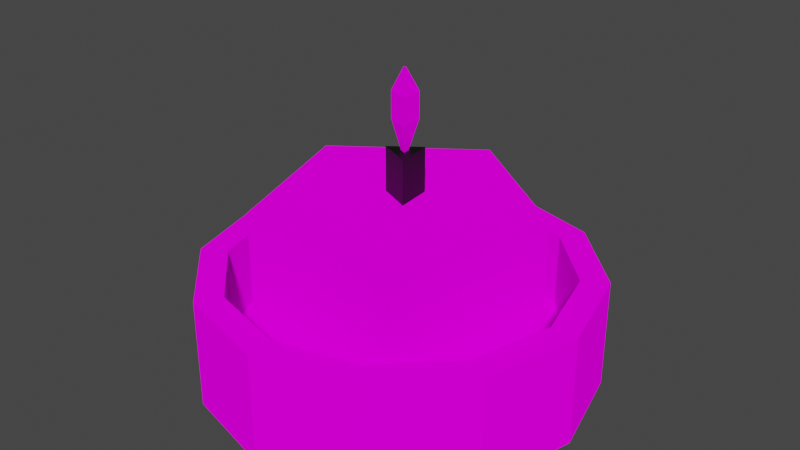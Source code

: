# Source: Candle_textured_1.blend  (saved by Blender 2.93.21; exported with 4.5.12 LTS)
import bpy
from mathutils import Matrix  # noqa: F401  (used for matrix-valued properties, if any)

bpy.ops.wm.read_factory_settings(use_empty=True)
scene = bpy.context.scene
scene.name = 'Scene'

# ---- collections
col_collection = bpy.data.collections.new('Collection'); scene.collection.children.link(col_collection)

# ---- images (referenced by path relative to the original .blend; pixels are not part of the script)
import os
ASSET_DIR = os.environ.get("B2B_ASSET_DIR", "")  # directory of the original .blend (textures are referenced by path, not embedded)
HERE = os.path.dirname(os.path.abspath(__file__))  # packed textures are extracted next to this script under _unpacked/

def load_image(name, relpath, width, height, colorspace="sRGB"):
    """Load a texture the original file referenced (path relative to the .blend, or extracted next to this script)."""
    p = next((c for c in (os.path.join(HERE, relpath), os.path.join(ASSET_DIR, relpath)) if relpath and os.path.exists(c)), "")
    if p:
        img = bpy.data.images.load(p, check_existing=True)
        img.name = name
    else:  # same state as the original file: an image datablock whose file is absent (Cycles renders it pink)
        img = bpy.data.images.new(name, width, height)
        img.source = "FILE"
        img.filepath = "//" + (relpath or name)
    img.colorspace_settings.name = colorspace
    return img
img_dark_metal_texture_5_jpg = load_image('dark-metal-texture-5.jpg', 'dark-metal-texture-5.jpg', 1024, 1024, 'sRGB')
img_wax_texture_2_jpg = load_image('wax texture 2.JPG', 'wax texture 2.JPG', 1024, 1024, 'sRGB')
img_fire_texture_jpg = load_image('fire texture.JPG', 'fire texture.JPG', 1024, 1024, 'sRGB')

# ---- materials (node trees are filled in below, after node groups)
mat_texture = bpy.data.materials.new('Texture')
mat_texture.use_transparent_shadow = False
mat_texture_001 = bpy.data.materials.new('Texture.001')
mat_texture_001.use_transparent_shadow = False
mat_material_001 = bpy.data.materials.new('Material.001')
mat_material_001.use_transparent_shadow = False
mat_texture_1 = bpy.data.materials.new('texture')
mat_texture_1.use_transparent_shadow = False

# ---- material node trees
mat_texture.use_nodes = True; mat_texture.node_tree.nodes.clear()
_N = mat_texture.node_tree.nodes; _L = mat_texture.node_tree.links
n0 = _N.new('ShaderNodeOutputMaterial'); n0.name = 'Material Output'; n0.location = (300, 300)
n1 = _N.new('ShaderNodeBsdfDiffuse'); n1.name = 'Diffuse BSDF'; n1.location = (10, 300)
n1.inputs[1].default_value = 0.5
n2 = _N.new('ShaderNodeTexImage'); n2.name = 'Image Texture'; n2.location = (-280, 280)
n2.image = img_dark_metal_texture_5_jpg
_L.new(n1.outputs[0], n0.inputs[0])
_L.new(n2.outputs[0], n1.inputs[0])
n0.is_active_output = True
mat_texture_001.use_nodes = True; mat_texture_001.node_tree.nodes.clear()
_N = mat_texture_001.node_tree.nodes; _L = mat_texture_001.node_tree.links
n0 = _N.new('ShaderNodeOutputMaterial'); n0.name = 'Material Output'; n0.location = (300, 300)
n1 = _N.new('ShaderNodeBsdfDiffuse'); n1.name = 'Diffuse BSDF'; n1.location = (10, 300)
n1.inputs[1].default_value = 0.5
n2 = _N.new('ShaderNodeTexImage'); n2.name = 'Image Texture'; n2.location = (-280, 280)
n2.image = img_wax_texture_2_jpg
_L.new(n1.outputs[0], n0.inputs[0])
_L.new(n2.outputs[0], n1.inputs[0])
n0.is_active_output = True
mat_material_001.use_nodes = True; mat_material_001.node_tree.nodes.clear()
_N = mat_material_001.node_tree.nodes; _L = mat_material_001.node_tree.links
n0 = _N.new('ShaderNodeBsdfPrincipled'); n0.name = 'Principled BSDF'; n0.location = (10, 300)
n0.distribution = 'GGX'
n0.subsurface_method = 'BURLEY'
n0.inputs[0].default_value = (0.0, 0.0, 0.0, 1.0)
n0.inputs[3].default_value = 1.45
n0.inputs[27].default_value = (0.0, 0.0, 0.0, 1.0)
n0.inputs[28].default_value = 1.0
n1 = _N.new('ShaderNodeOutputMaterial'); n1.name = 'Material Output'; n1.location = (300, 300)
_L.new(n0.outputs[0], n1.inputs[0])
n1.is_active_output = True
mat_texture_1.use_nodes = True; mat_texture_1.node_tree.nodes.clear()
_N = mat_texture_1.node_tree.nodes; _L = mat_texture_1.node_tree.links
n0 = _N.new('ShaderNodeOutputMaterial'); n0.name = 'Material Output'; n0.location = (300, 300)
n1 = _N.new('ShaderNodeBsdfDiffuse'); n1.name = 'Diffuse BSDF'; n1.location = (10, 300)
n1.inputs[1].default_value = 0.5
n2 = _N.new('ShaderNodeTexImage'); n2.name = 'Image Texture'; n2.location = (-280, 280)
n2.image = img_fire_texture_jpg
_L.new(n1.outputs[0], n0.inputs[0])
_L.new(n2.outputs[0], n1.inputs[0])
n0.is_active_output = True

# ---- world
world_world = bpy.data.worlds.new('World'); scene.world = world_world
world_world.use_nodes = True; world_world.node_tree.nodes.clear()
_N = world_world.node_tree.nodes; _L = world_world.node_tree.links
n0 = _N.new('ShaderNodeOutputWorld'); n0.name = 'World Output'; n0.location = (300, 300)
n1 = _N.new('ShaderNodeBackground'); n1.name = 'Background'; n1.location = (10, 300)
n1.inputs[0].default_value = (0.05088, 0.05088, 0.05088, 1.0)
_L.new(n1.outputs[0], n0.inputs[0])
n0.is_active_output = True
world_world.color = (0.05088, 0.05088, 0.05088)
world_world.use_sun_shadow = False
world_world.sun_shadow_jitter_overblur = 0.0

# ---- meshes
me_cylinder = bpy.data.meshes.new('Cylinder')
me_cylinder.from_pydata([(8.071e-09, 1.0, -0.3236), (1.025e-08, 0.8587, 0.2393), (0.5, 0.866, -0.3236), (0.4294, 0.7437, 0.2393), (0.866, 0.5, -0.3236), (0.7437, 0.4294, 0.2393), (1.0, -3.75e-08, -0.3236), (0.8587, -2.878e-08, 0.2393), (0.866, -0.5, -0.3236), (0.7437, -0.4294, 0.2393), (0.5, -0.866, -0.3236), (0.4294, -0.7437, 0.2393), (-7.935e-08, -1.0, -0.3236), (-7.281e-08, -0.8587, 0.2393), (-0.5, -0.866, -0.3236), (-0.4294, -0.7437, 0.2393), (-0.866, -0.5, -0.3236), (-0.7437, -0.4294, 0.2393), (-1.0, 1.813e-08, -0.3236), (-0.8587, 1.813e-08, 0.2393), (-0.866, 0.5, -0.3236), (-0.7437, 0.4294, 0.2393), (-0.5, 0.866, -0.3236), (-0.4294, 0.7437, 0.2393), (0.5, 0.866, 0.2393), (8.071e-09, 1.0, 0.2393), (0.866, 0.5, 0.2393), (1.0, -3.75e-08, 0.2393), (0.866, -0.5, 0.2393), (0.5, -0.866, 0.2393), (-7.935e-08, -1.0, 0.2393), (-0.5, -0.866, 0.2393), (-0.866, -0.5, 0.2393), (-1.0, 1.813e-08, 0.2393), (-0.866, 0.5, 0.2393), (-0.5, 0.866, 0.2393), (0.4294, 0.7437, -0.155), (1.025e-08, 0.8587, -0.155), (0.7437, 0.4294, -0.155), (0.8587, -2.878e-08, -0.155), (0.7437, -0.4294, -0.155), (0.4294, -0.7437, -0.155), (-7.281e-08, -0.8587, -0.155), (-0.4294, -0.7437, -0.155), (-0.7437, -0.4294, -0.155), (-0.8587, 1.813e-08, -0.155), (-0.7437, 0.4294, -0.155), (-0.4294, 0.7437, -0.155)], [], [(0, 25, 24, 2), (2, 24, 26, 4), (4, 26, 27, 6), (6, 27, 28, 8), (8, 28, 29, 10), (10, 29, 30, 12), (12, 30, 31, 14), (14, 31, 32, 16), (16, 32, 33, 18), (18, 33, 34, 20), (9, 7, 39, 40), (20, 34, 35, 22), (22, 35, 25, 0), (0, 2, 4, 6, 8, 10, 12, 14, 16, 18, 20, 22), (1, 3, 24, 25), (3, 5, 26, 24), (5, 7, 27, 26), (7, 9, 28, 27), (9, 11, 29, 28), (11, 13, 30, 29), (13, 15, 31, 30), (15, 17, 32, 31), (17, 19, 33, 32), (19, 21, 34, 33), (21, 23, 35, 34), (23, 1, 25, 35), (36, 37, 47, 46, 45, 44, 43, 42, 41, 40, 39, 38), (23, 21, 46, 47), (3, 1, 37, 36), (17, 15, 43, 44), (11, 9, 40, 41), (1, 23, 47, 37), (5, 3, 36, 38), (19, 17, 44, 45), (13, 11, 41, 42), (7, 5, 38, 39), (21, 19, 45, 46), (15, 13, 42, 43)])
_uv = me_cylinder.uv_layers.new(name='UVMap')
_uv.uv.foreach_set('vector', [1.0, 0.5, 1.0, 1.0, 0.9167, 1.0, 0.9167, 0.5, 0.9167, 0.5, 0.9167, 1.0, 0.8333, 1.0, 0.8333, 0.5, 0.8333, 0.5, 0.8333, 1.0, 0.75, 1.0, 0.75, 0.5, 0.75, 0.5, 0.75, 1.0, 0.6667, 1.0, 0.6667, 0.5, 0.6667, 0.5, 0.6667, 1.0, 0.5833, 1.0, 0.5833, 0.5, 0.5833, 0.5, 0.5833, 1.0, 0.5, 1.0, 0.5, 0.5, 0.5, 0.5, 0.5, 1.0, 0.4167, 1.0, 0.4167, 0.5, 0.4167, 0.5, 0.4167, 1.0, 0.3333, 1.0, 0.3333, 0.5, 0.3333, 0.5, 0.3333, 1.0, 0.25, 1.0, 0.25, 0.5, 0.25, 0.5, 0.25, 1.0, 0.1667, 1.0, 0.1667, 0.5, 0.4285, 0.147, 0.4561, 0.25, 0.4561, 0.25, 0.4285, 0.147, 0.1667, 0.5, 0.1667, 1.0, 0.08333, 1.0, 0.08333, 0.5, 0.08333, 0.5, 0.08333, 1.0, 7.451e-08, 1.0, 7.451e-08, 0.5, 0.75, 0.49, 0.87, 0.4578, 0.9578, 0.37, 0.99, 0.25, 0.9578, 0.13, 0.87, 0.04215, 0.75, 0.01, 0.63, 0.04215, 0.5422, 0.13, 0.51, 0.25, 0.5422, 0.37, 0.63, 0.4578, 0.25, 0.4561, 0.353, 0.4285, 0.37, 0.4578, 0.25, 0.49, 0.353, 0.4285, 0.4285, 0.353, 0.4578, 0.37, 0.37, 0.4578, 0.4285, 0.353, 0.4561, 0.25, 0.49, 0.25, 0.4578, 0.37, 0.4561, 0.25, 0.4285, 0.147, 0.4578, 0.13, 0.49, 0.25, 0.4285, 0.147, 0.353, 0.07152, 0.37, 0.04215, 0.4578, 0.13, 0.353, 0.07152, 0.25, 0.04391, 0.25, 0.01, 0.37, 0.04215, 0.25, 0.04391, 0.147, 0.07152, 0.13, 0.04215, 0.25, 0.01, 0.147, 0.07152, 0.07152, 0.147, 0.04215, 0.13, 0.13, 0.04215, 0.07152, 0.147, 0.04391, 0.25, 0.01, 0.25, 0.04215, 0.13, 0.04391, 0.25, 0.07152, 0.353, 0.04215, 0.37, 0.01, 0.25, 0.07152, 0.353, 0.147, 0.4285, 0.13, 0.4578, 0.04215, 0.37, 0.147, 0.4285, 0.25, 0.4561, 0.25, 0.49, 0.13, 0.4578, 0.353, 0.4285, 0.25, 0.4561, 0.147, 0.4285, 0.07152, 0.353, 0.04391, 0.25, 0.07152, 0.147, 0.147, 0.07152, 0.25, 0.04391, 0.353, 0.07152, 0.4285, 0.147, 0.4561, 0.25, 0.4285, 0.353, 0.147, 0.4285, 0.07152, 0.353, 0.07152, 0.353, 0.147, 0.4285, 0.353, 0.4285, 0.25, 0.4561, 0.25, 0.4561, 0.353, 0.4285, 0.07152, 0.147, 0.147, 0.07152, 0.147, 0.07152, 0.07152, 0.147, 0.353, 0.07152, 0.4285, 0.147, 0.4285, 0.147, 0.353, 0.07152, 0.25, 0.4561, 0.147, 0.4285, 0.147, 0.4285, 0.25, 0.4561, 0.4285, 0.353, 0.353, 0.4285, 0.353, 0.4285, 0.4285, 0.353, 0.04391, 0.25, 0.07152, 0.147, 0.07152, 0.147, 0.04391, 0.25, 0.25, 0.04391, 0.353, 0.07152, 0.353, 0.07152, 0.25, 0.04391, 0.4561, 0.25, 0.4285, 0.353, 0.4285, 0.353, 0.4561, 0.25, 0.07152, 0.353, 0.04391, 0.25, 0.04391, 0.25, 0.07152, 0.353, 0.147, 0.07152, 0.25, 0.04391, 0.25, 0.04391, 0.147, 0.07152])
me_cylinder.materials.append(mat_texture)
me_cylinder.use_remesh_fix_poles = True
me_cylinder.use_remesh_preserve_attributes = False
me_cylinder.update()
me_cylinder_001 = bpy.data.meshes.new('Cylinder.001')
me_cylinder_001.from_pydata([(1.192e-08, 1.0, -0.518), (1.192e-08, 1.0, 0.518), (0.9511, 0.309, -0.518), (0.9511, 0.309, 0.518), (0.5878, -0.809, -0.518), (0.5878, -0.809, 0.518), (-0.5878, -0.809, -0.518), (-0.5878, -0.809, 0.518), (-0.9511, 0.309, -0.518), (-0.9511, 0.309, 0.518)], [], [(0, 1, 3, 2), (2, 3, 5, 4), (4, 5, 7, 6), (3, 1, 9, 7, 5), (6, 7, 9, 8), (8, 9, 1, 0), (0, 2, 4, 6, 8)])
_uv = me_cylinder_001.uv_layers.new(name='UVMap')
_uv.uv.foreach_set('vector', [1.0, 0.5, 1.0, 1.0, 0.8, 1.0, 0.8, 0.5, 0.8, 0.5, 0.8, 1.0, 0.6, 1.0, 0.6, 0.5, 0.6, 0.5, 0.6, 1.0, 0.4, 1.0, 0.4, 0.5, 0.4783, 0.3242, 0.25, 0.49, 0.02175, 0.3242, 0.1089, 0.05584, 0.3911, 0.05584, 0.4, 0.5, 0.4, 1.0, 0.2, 1.0, 0.2, 0.5, 0.2, 0.5, 0.2, 1.0, 2.98e-08, 1.0, 2.98e-08, 0.5, 0.75, 0.3868, 0.8697, 0.2998, 0.824, 0.1591, 0.676, 0.1591, 0.6303, 0.2998])
me_cylinder_001.materials.append(mat_texture_001)
me_cylinder_001.use_remesh_fix_poles = True
me_cylinder_001.use_remesh_preserve_attributes = False
me_cylinder_001.update()
me_cube_001 = bpy.data.meshes.new('Cube.001')
me_cube_001.from_pydata([(-0.2951, -0.03179, -0.3195), (-0.2951, -0.03179, 0.3195), (0.1716, -0.2434, -0.3195), (0.1716, -0.2434, 0.3195), (0.1234, 0.2752, -0.3195), (0.1234, 0.2752, 0.3195)], [], [(4, 2, 0), (4, 5, 3, 2), (2, 3, 1, 0), (0, 1, 5, 4), (1, 3, 5)])
_uv = me_cube_001.uv_layers.new(name='UVMap')
_uv.uv.foreach_set('vector', [0.375, 0.5, 0.375, 0.75, 0.375, 1.0, 0.375, 0.5, 0.625, 0.5, 0.625, 0.75, 0.375, 0.75, 0.375, 0.75, 0.625, 0.75, 0.625, 1.0, 0.375, 1.0, 0.375, 1.0, 0.625, 1.0, 0.625, 0.5, 0.375, 0.5, 0.625, 1.0, 0.625, 0.75, 0.625, 0.5])
me_cube_001.materials.append(mat_material_001)
me_cube_001.use_remesh_fix_poles = True
me_cube_001.use_remesh_preserve_attributes = False
me_cube_001.update()
me_cube_002 = bpy.data.meshes.new('Cube.002')
me_cube_002.from_pydata([(-0.05495, -0.005921, -0.6403), (0.08592, 0.1915, -0.2321), (-0.2054, -0.02213, -0.2321), (0.03197, -0.04532, -0.6403), (0.02299, 0.05124, -0.6403), (0.1195, -0.1694, -0.2321), (0.08592, 0.1915, -0.2321), (0.1195, -0.1694, -0.2321), (-0.2054, -0.02213, -0.2321), (0.08592, 0.1915, 0.1468), (0.1195, -0.1694, 0.1468), (-0.2054, -0.02213, 0.1468), (0.01547, 0.03448, 0.4609), (0.02151, -0.03049, 0.4609), (-0.03697, -0.003984, 0.4609), (0.00639, 0.01425, 0.4968), (0.008886, -0.0126, 0.4968), (-0.01528, -0.001646, 0.4968)], [], [(2, 5, 7, 8), (0, 3, 5, 2), (3, 4, 1, 5), (4, 0, 2, 1), (0, 4, 3), (8, 7, 10, 11), (1, 2, 8, 6), (5, 1, 6, 7), (11, 10, 13, 14), (6, 8, 11, 9), (7, 6, 9, 10), (14, 13, 16, 17), (9, 11, 14, 12), (10, 9, 12, 13), (17, 16, 15), (12, 14, 17, 15), (13, 12, 15, 16)])
_uv = me_cube_002.uv_layers.new(name='UVMap')
_uv.uv.foreach_set('vector', [0.625, 1.0, 0.625, 0.75, 0.625, 0.75, 0.625, 1.0, 0.625, 1.0, 0.625, 0.75, 0.625, 0.75, 0.625, 1.0, 0.625, 0.75, 0.625, 0.5, 0.625, 0.5, 0.625, 0.75, 0.625, 0.5, 0.625, 1.0, 0.625, 1.0, 0.625, 0.5, 0.625, 1.0, 0.625, 0.5, 0.625, 0.75, 0.625, 1.0, 0.625, 0.75, 0.625, 0.75, 0.625, 1.0, 0.625, 0.5, 0.625, 1.0, 0.625, 1.0, 0.625, 0.5, 0.625, 0.75, 0.625, 0.5, 0.625, 0.5, 0.625, 0.75, 0.625, 1.0, 0.625, 0.75, 0.625, 0.75, 0.625, 1.0, 0.625, 0.5, 0.625, 1.0, 0.625, 1.0, 0.625, 0.5, 0.625, 0.75, 0.625, 0.5, 0.625, 0.5, 0.625, 0.75, 0.625, 1.0, 0.625, 0.75, 0.625, 0.75, 0.625, 1.0, 0.625, 0.5, 0.625, 1.0, 0.625, 1.0, 0.625, 0.5, 0.625, 0.75, 0.625, 0.5, 0.625, 0.5, 0.625, 0.75, 0.625, 1.0, 0.625, 0.75, 0.625, 0.5, 0.625, 0.5, 0.625, 1.0, 0.625, 1.0, 0.625, 0.5, 0.625, 0.75, 0.625, 0.5, 0.625, 0.5, 0.625, 0.75])
me_cube_002.materials.append(mat_texture_1)
me_cube_002.use_remesh_fix_poles = True
me_cube_002.use_remesh_preserve_attributes = False
me_cube_002.update()

# ---- objects
ob_candle_holder = bpy.data.objects.new('Candle holder', me_cylinder)
ob_candle_wax = bpy.data.objects.new('Candle wax', me_cylinder_001)
ob_wick = bpy.data.objects.new('Wick', me_cube_001)
ob_flame = bpy.data.objects.new('Flame', me_cube_002)

# ---- transforms, parenting, visibility, modifiers, constraints
ob_candle_holder.location = (-8.071e-09, -6.209e-09, 0.3591)
ob_candle_wax.location = (-8.523e-09, 8.523e-09, 0.5963)
ob_candle_wax.scale = (0.7149, 0.7149, 0.7149)
ob_wick.location = (0.01351, 0.0165, 1.082)
ob_wick.scale = (0.3555, 0.3555, 0.3555)
ob_flame.location = (0.01351, 0.0165, 1.423)
ob_flame.scale = (0.3555, 0.3555, 0.3555)

# ---- collection membership
col_collection.objects.link(ob_candle_holder)
col_collection.objects.link(ob_candle_wax)
col_collection.objects.link(ob_wick)
col_collection.objects.link(ob_flame)

# ---- scene / render settings (as saved in the file)
scene.frame_start = 1; scene.frame_end = 250; scene.frame_set(1)
scene.render.engine = 'BLENDER_EEVEE_NEXT'
scene.cycles.use_denoising = False
scene.cycles.samples = 128
scene.cycles.sampling_pattern = 'TABULATED_SOBOL'
scene.cycles.use_adaptive_sampling = False
scene.cycles.use_light_tree = False
scene.view_settings.view_transform = 'Filmic'
bpy.context.view_layer.update()

# ---- added for rendering (the .blend has no active camera and no usable light): camera, sun
cam_auto = bpy.data.cameras.new('AutoCamera')
cam_auto.lens = 50.0
cam_auto.sensor_width = 36.0
cam_auto.clip_end = 1000.0
ob_auto_camera = bpy.data.objects.new('AutoCamera', cam_auto)
scene.collection.objects.link(ob_auto_camera)
ob_auto_camera.location = (2.99046, -3.58856, 3.2099)
ob_auto_camera.rotation_euler = (1.09748, -7.21219e-08, 0.694738)
scene.camera = ob_auto_camera
light_auto_sun = bpy.data.lights.new('AutoSun', 'SUN')
light_auto_sun.energy = 3.0
light_auto_sun.angle = 0.0523599
ob_auto_sun = bpy.data.objects.new('AutoSun', light_auto_sun)
scene.collection.objects.link(ob_auto_sun)
ob_auto_sun.rotation_euler = (0.872665, 0.174533, 0.523599)
bpy.context.view_layer.update()
